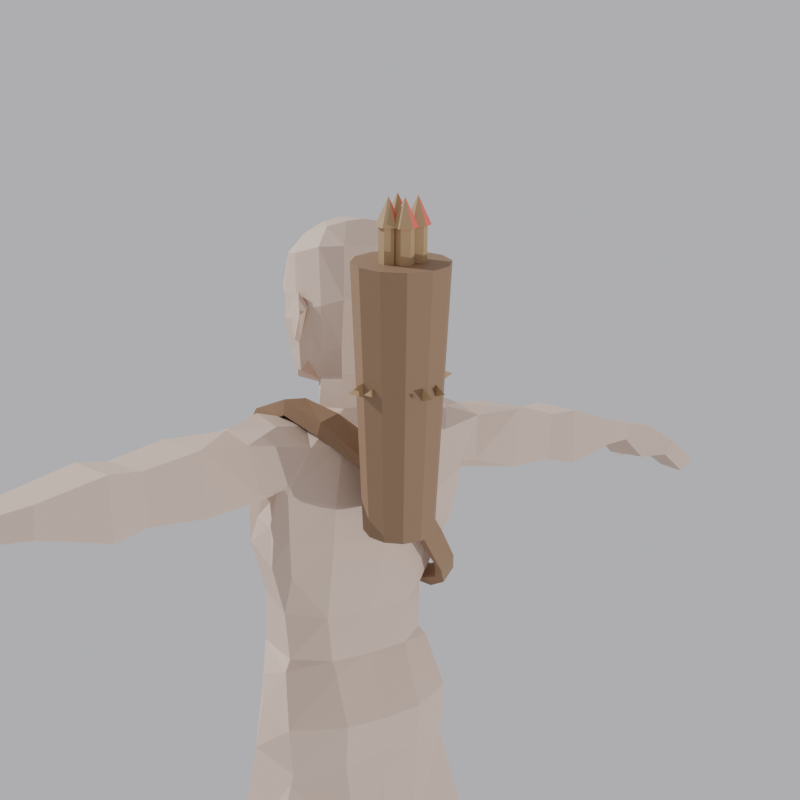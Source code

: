 # Source: quiver_checkpoint1.blend  (saved by Blender 5.1.30; exported with 4.5.12 LTS)
import bpy
from mathutils import Matrix  # noqa: F401  (used for matrix-valued properties, if any)

bpy.ops.wm.read_factory_settings(use_empty=True)
scene = bpy.context.scene
scene.name = 'Scene'

# ---- materials (node trees are filled in below, after node groups)
mat_skin = bpy.data.materials.new('Skin')
mat_leather = bpy.data.materials.new('Leather')
mat_wood = bpy.data.materials.new('Wood')
mat_fletch = bpy.data.materials.new('Fletch')

# ---- material node trees
mat_skin.use_nodes = True; mat_skin.node_tree.nodes.clear()
_N = mat_skin.node_tree.nodes; _L = mat_skin.node_tree.links
n0 = _N.new('ShaderNodeBsdfPrincipled'); n0.name = 'Principled BSDF'; n0.location = (-200, 100)
n0.inputs[0].default_value = (0.68, 0.52, 0.42, 1.0)
n0.inputs[2].default_value = 0.7
n1 = _N.new('ShaderNodeOutputMaterial'); n1.name = 'Material Output'; n1.location = (200, 100)
_L.new(n0.outputs[0], n1.inputs[0])
n1.is_active_output = True
mat_leather.use_nodes = True; mat_leather.node_tree.nodes.clear()
_N = mat_leather.node_tree.nodes; _L = mat_leather.node_tree.links
n0 = _N.new('ShaderNodeBsdfPrincipled'); n0.name = 'Principled BSDF'; n0.location = (-200, 100)
n0.inputs[0].default_value = (0.28, 0.17, 0.095, 1.0)
n0.inputs[2].default_value = 0.7
n1 = _N.new('ShaderNodeOutputMaterial'); n1.name = 'Material Output'; n1.location = (200, 100)
_L.new(n0.outputs[0], n1.inputs[0])
n1.is_active_output = True
mat_wood.use_nodes = True; mat_wood.node_tree.nodes.clear()
_N = mat_wood.node_tree.nodes; _L = mat_wood.node_tree.links
n0 = _N.new('ShaderNodeBsdfPrincipled'); n0.name = 'Principled BSDF'; n0.location = (-200, 100)
n0.inputs[0].default_value = (0.45, 0.3, 0.15, 1.0)
n0.inputs[2].default_value = 0.7
n1 = _N.new('ShaderNodeOutputMaterial'); n1.name = 'Material Output'; n1.location = (200, 100)
_L.new(n0.outputs[0], n1.inputs[0])
n1.is_active_output = True
mat_fletch.use_nodes = True; mat_fletch.node_tree.nodes.clear()
_N = mat_fletch.node_tree.nodes; _L = mat_fletch.node_tree.links
n0 = _N.new('ShaderNodeBsdfPrincipled'); n0.name = 'Principled BSDF'; n0.location = (-200, 100)
n0.inputs[0].default_value = (0.85, 0.15, 0.12, 1.0)
n0.inputs[2].default_value = 0.7
n1 = _N.new('ShaderNodeOutputMaterial'); n1.name = 'Material Output'; n1.location = (200, 100)
_L.new(n0.outputs[0], n1.inputs[0])
n1.is_active_output = True

# ---- world
world_world = bpy.data.worlds.new('World'); scene.world = world_world
world_world.use_nodes = True; world_world.node_tree.nodes.clear()
_N = world_world.node_tree.nodes; _L = world_world.node_tree.links
n0 = _N.new('ShaderNodeBackground'); n0.name = 'Background'; n0.location = (-200, 100)
n0.inputs[0].default_value = (0.55, 0.55, 0.58, 1.0)
n1 = _N.new('ShaderNodeOutputWorld'); n1.name = 'World Output'; n1.location = (200, 100)
_L.new(n0.outputs[0], n1.inputs[0])
n1.is_active_output = True

# ---- cameras
cam_cam1 = bpy.data.cameras.new('Cam1')
cam_cam2 = bpy.data.cameras.new('Cam2')
cam_cam3 = bpy.data.cameras.new('Cam3')

# ---- lights
light_sun1 = bpy.data.lights.new('Sun1', 'SUN')
light_sun1.energy = 3.0
light_sun2 = bpy.data.lights.new('Sun2', 'SUN')
light_sun2.energy = 1.4

# ---- meshes
me_body = bpy.data.meshes.new('Body')
me_body.from_pydata([(0.06856, 0.01186, 0.78), (0.03328, 0.006601, 0.7684), (0.02807, 0.02926, 0.793), (0.07973, 0.003618, 0.761), (0.0857, -0.002082, 0.7414), (0.05401, -0.03236, 0.7097), (0.04092, -0.0174, 0.7422), (0.09065, -0.00134, 0.7058), (0.02904, 0.07031, 0.8044), (0.07661, 0.08883, 0.7763), (0.0647, 0.06175, 0.7909), (0.04686, 0.09533, 0.7777), (0.08335, 0.04958, 0.5545), (0.04291, 0.06813, 0.5615), (0.04203, 0.07393, 0.5498), (0.07657, 0.04607, 0.5645), (0.07127, -0.009852, 0.5663), (0.08422, 0.009161, 0.5392), (0.04344, -0.04064, 0.5624), (0.06961, -0.02056, 0.5156), (0.04102, -0.02988, 0.5064), (0.0, -0.03999, 0.7102), (0.0, -0.01964, 0.7447), (0.0, 0.068, 0.5594), (0.0, 0.0737, 0.5455), (0.05206, 0.08199, 0.6487), (0.0, 0.09899, 0.6826), (0.0, 0.08615, 0.649), (0.05699, 0.09507, 0.6853), (0.05961, -0.02959, 0.4626), (0.1125, 0.005074, 0.3672), (0.07467, -0.02349, 0.3642), (0.09413, 0.007499, 0.4656), (0.0826, -0.01973, 0.2721), (0.1114, 0.02471, 0.2752), (0.01166, -0.007049, 0.4597), (0.03316, 0.07745, 0.3662), (0.01211, 0.07751, 0.4432), (0.02709, 0.001884, 0.3612), (0.05771, 0.06359, 0.2741), (0.05504, 0.02152, 0.2691), (0.1125, 0.06965, 0.3722), (0.08967, 0.06671, 0.4495), (0.09805, 0.06306, 0.2802), (0.1248, 0.06164, -0.000748), (0.08527, 0.1071, -0.000832), (0.07994, 0.05857, -0.000725), (0.1201, 0.1068, -0.000855), (0.08875, 0.008779, 0.2189), (0.1235, 0.04595, 0.1485), (0.0943, 0.01739, 0.1455), (0.1201, 0.03734, 0.2227), (0.1225, 0.05669, 0.06914), (0.1025, 0.02813, 0.06728), (0.04914, 0.03415, 0.1991), (0.06158, 0.08385, 0.154), (0.04914, 0.08635, 0.2186), (0.06505, 0.04276, 0.1424), (0.08912, 0.07959, 0.07886), (0.08604, 0.0535, 0.06062), (0.1235, 0.08332, 0.158), (0.1201, 0.08582, 0.2324), (0.1129, 0.07906, 0.08518), (0.09032, 0.01433, 0.5103), (0.0, -0.02776, 0.4642), (0.0, -0.04177, 0.4987), (0.01166, -0.007049, 0.4597), (0.09206, 0.06867, 0.505), (0.04203, 0.09269, 0.5037), (0.08795, 0.06857, 0.4598), (0.04203, 0.08965, 0.4615), (0.04749, 0.06821, 0.6051), (0.08373, 0.06411, 0.6502), (0.09522, 0.04811, 0.6581), (0.07186, -0.007089, 0.6187), (0.08874, -0.004327, 0.6711), (0.07948, 0.04288, 0.6091), (0.0544, -0.04007, 0.6754), (0.04892, -0.03681, 0.6189), (0.0, -0.04665, 0.6757), (0.0, -0.04219, 0.6149), (0.1344, 0.007273, 0.7829), (0.1845, 0.01426, 0.7845), (0.1171, 0.01116, 0.7321), (0.2346, 0.02263, 0.725), (0.1781, 0.01427, 0.7249), (0.2394, 0.0226, 0.7734), (0.1234, 0.07173, 0.7303), (0.1781, 0.01427, 0.7249), (0.1736, 0.08018, 0.7253), (0.2255, 0.0766, 0.7254), (0.2346, 0.02263, 0.725), (0.123, 0.07925, 0.7387), (0.1797, 0.08024, 0.785), (0.1306, 0.0731, 0.7825), (0.2303, 0.07662, 0.7736), (0.1325, 0.03614, 0.7906), (0.265, 0.01695, 0.7749), (0.3235, 0.01818, 0.7211), (0.2629, 0.01797, 0.7175), (0.3222, 0.01731, 0.7578), (0.3639, 0.02168, 0.7204), (0.3708, 0.02123, 0.7453), (0.2629, 0.01797, 0.7175), (0.3203, 0.0746, 0.7301), (0.2586, 0.08058, 0.718), (0.3235, 0.01818, 0.7211), (0.3637, 0.06055, 0.7282), (0.3639, 0.02168, 0.7204), (0.319, 0.07357, 0.7583), (0.2606, 0.07976, 0.7751), (0.3702, 0.05902, 0.7457), (0.4932, 0.01987, 0.6892), (0.4582, 0.06381, 0.6794), (0.4748, 0.01866, 0.6773), (0.4764, 0.06446, 0.6911), (0.4429, -0.005517, 0.6925), (0.4532, 0.000349, 0.7043), (0.4515, 0.001599, 0.6935), (0.4449, -0.01182, 0.7021), (0.3889, 0.06196, 0.705), (0.4248, 0.01374, 0.7108), (0.426, 0.06598, 0.7035), (0.3911, 0.01236, 0.7023), (0.4396, 0.06621, 0.7181), (0.4005, 0.0622, 0.741), (0.4022, 0.01028, 0.7394), (0.4378, 0.01598, 0.7257), (0.0968, 0.06381, 0.794), (0.1012, 0.03556, 0.8028), (0.0647, 0.06175, 0.7909), (0.06585, 0.03733, 0.7948), (0.0938, 0.07881, 0.6925), (0.03872, 0.04335, 0.8035), (0.09696, 0.01106, 0.79), (0.07973, 0.003618, 0.761), (0.06856, 0.01186, 0.78), (0.1038, 0.005761, 0.7622), (0.09835, 0.08489, 0.7348), (0.05778, 0.09998, 0.722), (0.1008, 0.08229, 0.7403), (0.0, 0.1022, 0.7161), (0.0, 0.08893, 0.7747), (0.07661, 0.08883, 0.7763), (0.1008, 0.08229, 0.7403), (0.08739, 0.025, 0.7297), (0.1023, 0.07075, 0.7343), (0.1171, 0.01116, 0.7321), (0.09594, 0.04667, 0.6958), (0.08901, 0.01214, 0.6996), (0.0857, -0.002082, 0.7414), (0.1013, 0.06284, 0.6954), (0.3911, 0.01236, 0.7023), (0.0352, 0.04194, 0.8316), (0.02604, 0.06314, 0.8344), (0.0, 0.07512, 0.8055), (0.0, 0.07145, 0.8369), (0.4378, 0.01598, 0.7257), (0.4932, 0.01987, 0.6892), (0.4764, 0.06446, 0.6911), (0.4233, -0.001837, 0.6911), (0.4301, -0.008888, 0.7151), (0.4233, -0.001837, 0.6911), (0.4351, 0.01024, 0.6967), (0.4356, 0.01178, 0.7212), (0.4356, 0.01178, 0.7212), (0.4429, -0.005517, 0.6925), (0.4449, -0.01182, 0.7021), (0.4532, 0.000349, 0.7043), (0.1311, -0.0152, 0.02092), (0.1008, -0.05994, -0.000695), (0.0995, -0.05271, 0.01788), (0.1366, -0.02243, -0.000707), (0.08153, 0.09647, 0.03258), (0.07994, 0.05857, -0.000725), (0.08527, 0.1071, -0.000832), (0.07857, 0.05604, 0.02423), (0.08912, 0.07959, 0.07886), (0.1231, 0.09594, 0.0356), (0.1129, 0.07906, 0.08518), (0.1248, 0.06164, -0.000748), (0.1201, 0.1068, -0.000855), (0.126, 0.05917, 0.0342), (0.1025, 0.02813, 0.06728), (0.1225, 0.05669, 0.06914), (0.07201, -0.04225, 0.01485), (0.06588, -0.04949, -0.000684), (0.1366, -0.02243, -0.000707), (0.06588, -0.04949, -0.000684), (0.02709, 0.001884, 0.3612), (0.05504, 0.02152, 0.2691), (0.04914, 0.03415, 0.1991), (0.06505, 0.04276, 0.1424), (0.08604, 0.0535, 0.06062), (0.08604, 0.0535, 0.06062), (0.0, 0.02271, 0.4517), (0.04611, 0.02321, 0.8366), (0.02859, 0.004678, 0.828), (0.03752, 0.003632, 0.8348), (0.02727, 0.02461, 0.8274), (0.03841, 0.04838, 0.8535), (0.03049, 0.06974, 0.8615), (0.01968, 0.02408, 0.9753), (0.0, -0.00361, 0.9699), (0.0, 0.02455, 0.9798), (0.03392, -0.02861, 0.9131), (0.01696, -0.03531, 0.9126), (0.03025, -0.01798, 0.9406), (0.0434, 0.002045, 0.8552), (0.05144, 0.02937, 0.8638), (0.04454, 0.03303, 0.8471), (0.05256, 0.04963, 0.8972), (0.05304, 0.02817, 0.9091), (0.04365, -0.001091, 0.9461), (0.05232, 0.02546, 0.9462), (0.0488, 0.001338, 0.907), (0.04995, 0.06605, 0.8996), (0.03912, 0.08701, 0.906), (0.0, 0.09822, 0.906), (0.03286, 0.07888, 0.9534), (0.0, 0.08924, 0.9545), (0.04928, 0.000459, 0.8843), (0.03404, -0.01255, 0.8468), (0.03484, -0.02319, 0.8811), (0.0195, -0.0263, 0.8233), (0.0, -0.01515, 0.8168), (0.0, -0.03594, 0.8206), (0.02576, -0.00758, 0.9591), (0.03936, 0.02361, 0.965), (0.048, 0.05984, 0.9524), (0.03447, 0.05254, 0.9704), (0.01723, 0.05936, 0.9754), (0.0, 0.06187, 0.9774), (0.0, 0.08333, 0.8687), (0.048, 0.05984, 0.9524), (0.03447, 0.05254, 0.9704), (0.0561, 0.03604, 0.8937), (0.0626, 0.04922, 0.8922), (0.05591, 0.02896, 0.8666), (0.05946, 0.04268, 0.9118), (0.0626, 0.04922, 0.8922), (0.05591, 0.02896, 0.8666), (0.05946, 0.04268, 0.9118), (0.05304, 0.02817, 0.9091), (0.05354, 0.01942, 0.8855), (0.05144, 0.02937, 0.8638), (0.03455, -0.02131, 0.9033), (0.05354, 0.01942, 0.8855), (0.03872, 0.04335, 0.8035), (0.0352, 0.04194, 0.8316), (0.06585, 0.03733, 0.7948), (0.03841, 0.04838, 0.8535), (0.0, 0.008365, 0.787), (0.0, -0.003043, 0.7661), (0.0, -0.04434, 0.5602), (0.0, 0.09246, 0.5011), (0.0, 0.08942, 0.4669), (0.0, 0.084, 0.4484), (0.0, 0.002163, 0.8134), (0.0, 0.02271, 0.4517), (0.01723, 0.05936, 0.9754), (0.0, 0.06187, 0.9774), (0.02012, -0.02873, 0.8552), (0.01258, -0.03358, 0.8785), (0.01277, -0.0347, 0.8689), (0.0, -0.01668, 0.9616), (0.0, -0.0317, 0.9411), (0.01488, -0.02692, 0.9028), (0.0, 0.07022, 0.6042), (0.06585, 0.03733, 0.7948), (0.1008, -0.05994, -0.000695), (0.01186, -0.03621, 0.8472), (0.01952, -0.0291, 0.8486), (0.01167, -0.03218, 0.8517), (0.0, -0.03977, 0.8684), (0.0, -0.04831, 0.8778), (0.01142, -0.0366, 0.8561), (0.0, -0.03266, 0.852), (0.0, -0.0391, 0.8459), (0.0, -0.04201, 0.9121), (0.0, -0.03902, 0.9024), (0.1023, 0.07075, 0.7343), (0.0, -0.04031, 0.8565), (0.08327, 0.04183, 0.7271), (0.08739, 0.025, 0.7297), (0.0857, -0.002082, 0.7414), (0.04995, 0.06605, 0.8996), (0.08875, 0.008779, 0.2189), (0.0491, -0.007788, 0.1459), (0.03508, -0.01701, 0.2221), (0.0943, 0.01739, 0.1455), (0.0826, -0.01973, 0.2721), (0.03645, -0.02806, 0.2743), (0.07467, -0.02349, 0.3642), (0.01906, -0.03137, 0.3661), (0.05961, -0.02959, 0.4626), (0.01088, -0.04038, 0.4543), (0.04102, -0.02988, 0.5064), (0.05335, -0.004318, 0.07334), (0.1025, 0.02813, 0.06728), (0.0639, 0.1094, 0.1477), (0.0, 0.122, 0.07473), (0.0729, 0.1149, 0.07823), (0.0, 0.1164, 0.1481), (0.0, 0.1025, 0.2148), (0.05358, 0.1003, 0.2184), (0.0, 0.09934, 0.2768), (0.05042, 0.094, 0.2742), (0.03187, 0.09228, 0.3676), (0.0, 0.09579, 0.3692), (0.0, 0.09188, 0.4393), (0.08327, 0.04183, 0.7271), (-0.06856, 0.01186, 0.78), (-0.03328, 0.006601, 0.7684), (-0.07973, 0.003618, 0.761), (-0.02807, 0.02926, 0.793), (-0.0857, -0.002082, 0.7414), (-0.05401, -0.03236, 0.7097), (-0.09065, -0.00134, 0.7058), (-0.04092, -0.0174, 0.7422), (-0.02904, 0.07031, 0.8044), (-0.07661, 0.08883, 0.7763), (-0.04686, 0.09533, 0.7777), (-0.0647, 0.06175, 0.7909), (-0.08335, 0.04958, 0.5545), (-0.04291, 0.06813, 0.5615), (-0.07657, 0.04607, 0.5645), (-0.04203, 0.07393, 0.5498), (-0.07127, -0.009852, 0.5663), (-0.08422, 0.009161, 0.5392), (-0.04344, -0.04064, 0.5624), (-0.06961, -0.02056, 0.5156), (-0.04102, -0.02988, 0.5064), (0.0, 0.068, 0.5594), (0.0, 0.0737, 0.5455), (-0.05206, 0.08199, 0.6487), (0.0, 0.09899, 0.6826), (-0.05699, 0.09507, 0.6853), (0.0, 0.08615, 0.649), (-0.05961, -0.02959, 0.4626), (-0.1125, 0.005074, 0.3672), (-0.09413, 0.007499, 0.4656), (-0.07467, -0.02349, 0.3642), (-0.0826, -0.01973, 0.2721), (-0.1114, 0.02471, 0.2752), (-0.01166, -0.007049, 0.4597), (-0.03316, 0.07745, 0.3662), (-0.02709, 0.001884, 0.3612), (-0.01211, 0.07751, 0.4432), (-0.05771, 0.06359, 0.2741), (-0.05504, 0.02152, 0.2691), (-0.1125, 0.06965, 0.3722), (-0.08967, 0.06671, 0.4495), (-0.09805, 0.06306, 0.2802), (-0.1248, 0.06164, -0.000748), (-0.08527, 0.1071, -0.000832), (-0.1201, 0.1068, -0.000855), (-0.07994, 0.05857, -0.000725), (-0.08875, 0.008779, 0.2189), (-0.1235, 0.04595, 0.1485), (-0.1201, 0.03734, 0.2227), (-0.0943, 0.01739, 0.1455), (-0.1225, 0.05669, 0.06914), (-0.1025, 0.02813, 0.06728), (-0.04914, 0.03415, 0.1991), (-0.06158, 0.08385, 0.154), (-0.06505, 0.04276, 0.1424), (-0.04914, 0.08635, 0.2186), (-0.08912, 0.07959, 0.07886), (-0.08604, 0.0535, 0.06062), (-0.1235, 0.08332, 0.158), (-0.1201, 0.08582, 0.2324), (-0.1129, 0.07906, 0.08518), (-0.09032, 0.01433, 0.5103), (-0.01166, -0.007049, 0.4597), (-0.09206, 0.06867, 0.505), (-0.04203, 0.09269, 0.5037), (-0.08795, 0.06857, 0.4598), (-0.04203, 0.08965, 0.4615), (-0.04749, 0.06821, 0.6051), (-0.08373, 0.06411, 0.6502), (-0.09522, 0.04811, 0.6581), (-0.07186, -0.007089, 0.6187), (-0.07948, 0.04288, 0.6091), (-0.08874, -0.004327, 0.6711), (-0.0544, -0.04007, 0.6754), (-0.04892, -0.03681, 0.6189), (-0.1344, 0.007273, 0.7829), (-0.1171, 0.01116, 0.7321), (-0.1845, 0.01426, 0.7845), (-0.2346, 0.02263, 0.725), (-0.2394, 0.0226, 0.7734), (-0.1781, 0.01427, 0.7249), (-0.1234, 0.07173, 0.7303), (-0.1736, 0.08018, 0.7253), (-0.1781, 0.01427, 0.7249), (-0.2255, 0.0766, 0.7254), (-0.2346, 0.02263, 0.725), (-0.123, 0.07925, 0.7387), (-0.1797, 0.08024, 0.785), (-0.1306, 0.0731, 0.7825), (-0.2303, 0.07662, 0.7736), (-0.1325, 0.03614, 0.7906), (-0.265, 0.01695, 0.7749), (-0.3235, 0.01818, 0.7211), (-0.3222, 0.01731, 0.7578), (-0.2629, 0.01797, 0.7175), (-0.3639, 0.02168, 0.7204), (-0.3708, 0.02123, 0.7453), (-0.2629, 0.01797, 0.7175), (-0.3203, 0.0746, 0.7301), (-0.3235, 0.01818, 0.7211), (-0.2586, 0.08058, 0.718), (-0.3637, 0.06055, 0.7282), (-0.3639, 0.02168, 0.7204), (-0.319, 0.07357, 0.7583), (-0.2606, 0.07976, 0.7751), (-0.3702, 0.05902, 0.7457), (-0.4932, 0.01987, 0.6892), (-0.4582, 0.06381, 0.6794), (-0.4764, 0.06446, 0.6911), (-0.4748, 0.01866, 0.6773), (-0.4429, -0.005517, 0.6925), (-0.4532, 0.000349, 0.7043), (-0.4449, -0.01182, 0.7021), (-0.4515, 0.001599, 0.6935), (-0.3889, 0.06196, 0.705), (-0.4248, 0.01374, 0.7108), (-0.3911, 0.01236, 0.7023), (-0.426, 0.06598, 0.7035), (-0.4396, 0.06621, 0.7181), (-0.4005, 0.0622, 0.741), (-0.4022, 0.01028, 0.7394), (-0.4378, 0.01598, 0.7257), (-0.0968, 0.06381, 0.794), (-0.1012, 0.03556, 0.8028), (-0.0647, 0.06175, 0.7909), (-0.06585, 0.03733, 0.7948), (-0.0938, 0.07881, 0.6925), (-0.03872, 0.04335, 0.8035), (-0.09696, 0.01106, 0.79), (-0.07973, 0.003618, 0.761), (-0.1038, 0.005761, 0.7622), (-0.06856, 0.01186, 0.78), (-0.09835, 0.08489, 0.7348), (-0.1008, 0.08229, 0.7403), (-0.05778, 0.09998, 0.722), (0.0, 0.1022, 0.7161), (0.0, 0.08893, 0.7747), (-0.07661, 0.08883, 0.7763), (-0.1008, 0.08229, 0.7403), (-0.08739, 0.025, 0.7297), (-0.1171, 0.01116, 0.7321), (-0.1023, 0.07075, 0.7343), (-0.09594, 0.04667, 0.6958), (-0.08901, 0.01214, 0.6996), (-0.0857, -0.002082, 0.7414), (-0.1013, 0.06284, 0.6954), (-0.3911, 0.01236, 0.7023), (-0.0352, 0.04194, 0.8316), (-0.02604, 0.06314, 0.8344), (0.0, 0.07512, 0.8055), (0.0, 0.07145, 0.8369), (-0.4378, 0.01598, 0.7257), (-0.4932, 0.01987, 0.6892), (-0.4764, 0.06446, 0.6911), (-0.4233, -0.001837, 0.6911), (-0.4301, -0.008888, 0.7151), (-0.4233, -0.001837, 0.6911), (-0.4351, 0.01024, 0.6967), (-0.4356, 0.01178, 0.7212), (-0.4356, 0.01178, 0.7212), (-0.4429, -0.005517, 0.6925), (-0.4449, -0.01182, 0.7021), (-0.4532, 0.000349, 0.7043), (-0.1311, -0.0152, 0.02092), (-0.1008, -0.05994, -0.000695), (-0.1366, -0.02243, -0.000707), (-0.0995, -0.05271, 0.01788), (-0.08153, 0.09647, 0.03258), (-0.07994, 0.05857, -0.000725), (-0.07857, 0.05604, 0.02423), (-0.08527, 0.1071, -0.000832), (-0.08912, 0.07959, 0.07886), (-0.1231, 0.09594, 0.0356), (-0.1129, 0.07906, 0.08518), (-0.1248, 0.06164, -0.000748), (-0.126, 0.05917, 0.0342), (-0.1201, 0.1068, -0.000855), (-0.1025, 0.02813, 0.06728), (-0.1225, 0.05669, 0.06914), (-0.07201, -0.04225, 0.01485), (-0.06588, -0.04949, -0.000684), (-0.1366, -0.02243, -0.000707), (-0.06588, -0.04949, -0.000684), (-0.02709, 0.001884, 0.3612), (-0.05504, 0.02152, 0.2691), (-0.04914, 0.03415, 0.1991), (-0.06505, 0.04276, 0.1424), (-0.08604, 0.0535, 0.06062), (-0.08604, 0.0535, 0.06062), (-0.04611, 0.02321, 0.8366), (-0.02859, 0.004678, 0.828), (-0.02727, 0.02461, 0.8274), (-0.03752, 0.003632, 0.8348), (-0.03841, 0.04838, 0.8535), (-0.03049, 0.06974, 0.8615), (-0.01968, 0.02408, 0.9753), (0.0, 0.02455, 0.9798), (-0.03392, -0.02861, 0.9131), (-0.03025, -0.01798, 0.9406), (-0.01696, -0.03531, 0.9126), (-0.0434, 0.002045, 0.8552), (-0.05144, 0.02937, 0.8638), (-0.04454, 0.03303, 0.8471), (-0.05256, 0.04963, 0.8972), (-0.05304, 0.02817, 0.9091), (-0.04365, -0.001091, 0.9461), (-0.0488, 0.001338, 0.907), (-0.05232, 0.02546, 0.9462), (-0.04995, 0.06605, 0.8996), (-0.03912, 0.08701, 0.906), (0.0, 0.09822, 0.906), (-0.03286, 0.07888, 0.9534), (0.0, 0.08924, 0.9545), (-0.04928, 0.000459, 0.8843), (-0.03484, -0.02319, 0.8811), (-0.03404, -0.01255, 0.8468), (-0.0195, -0.0263, 0.8233), (-0.02576, -0.00758, 0.9591), (-0.03936, 0.02361, 0.965), (-0.048, 0.05984, 0.9524), (-0.03447, 0.05254, 0.9704), (0.0, 0.06187, 0.9774), (-0.01723, 0.05936, 0.9754), (0.0, 0.08333, 0.8687), (-0.048, 0.05984, 0.9524), (-0.03447, 0.05254, 0.9704), (-0.06243, 0.04922, 0.8922), (-0.0561, 0.03604, 0.8937), (-0.05581, 0.02896, 0.8666), (-0.05928, 0.04268, 0.9118), (-0.06243, 0.04922, 0.8922), (-0.05581, 0.02896, 0.8666), (-0.05928, 0.04268, 0.9118), (-0.05304, 0.02817, 0.9091), (-0.05354, 0.01942, 0.8855), (-0.05144, 0.02937, 0.8638), (-0.03455, -0.02131, 0.9033), (-0.05354, 0.01942, 0.8855), (-0.03872, 0.04335, 0.8035), (-0.0352, 0.04194, 0.8316), (-0.06585, 0.03733, 0.7948), (-0.03841, 0.04838, 0.8535), (0.0, 0.09246, 0.5011), (0.0, 0.08942, 0.4669), (0.0, 0.084, 0.4484), (0.0, 0.02271, 0.4517), (-0.01723, 0.05936, 0.9754), (0.0, 0.06187, 0.9774), (-0.02012, -0.02873, 0.8552), (-0.01258, -0.03358, 0.8785), (-0.01277, -0.0347, 0.8689), (-0.01488, -0.02692, 0.9028), (0.0, 0.07022, 0.6042), (-0.06585, 0.03733, 0.7948), (-0.1008, -0.05994, -0.000695), (-0.01952, -0.0291, 0.8486), (-0.01186, -0.03621, 0.8472), (-0.01167, -0.03218, 0.8517), (-0.01142, -0.0366, 0.8561), (-0.1023, 0.07075, 0.7343), (-0.08327, 0.04183, 0.7271), (-0.08739, 0.025, 0.7297), (-0.0857, -0.002082, 0.7414), (-0.04995, 0.06605, 0.8996), (-0.03469, -0.01713, 0.2221), (0.0, -0.01471, 0.1464), (-0.04618, -0.008644, 0.146), (0.0, -0.01872, 0.2242), (-0.03789, -0.0278, 0.2743), (0.0, -0.03028, 0.276), (-0.02119, -0.03107, 0.366), (0.0, -0.03407, 0.3667), (-0.01177, -0.04019, 0.4544), (0.0, -0.04279, 0.4524), (0.0, -0.04177, 0.4987), (-0.04102, -0.02988, 0.5064), (0.0, -0.01518, 0.07992), (-0.05108, -0.005167, 0.07362), (-0.06246, 0.1151, 0.07366), (-0.1235, 0.08332, 0.158), (-0.1129, 0.07906, 0.08518), (-0.05879, 0.1078, 0.1486), (-0.1201, 0.08582, 0.2324), (-0.05749, 0.1014, 0.2163), (-0.05039, 0.09777, 0.2757), (-0.09805, 0.06306, 0.2802), (-0.1125, 0.06965, 0.3722), (-0.03177, 0.09488, 0.3669), (0.0, 0.08942, 0.4669), (-0.04203, 0.08965, 0.4615), (-0.08327, 0.04183, 0.7271), (-0.05961, -0.02959, 0.4626), (-0.07467, -0.02349, 0.3642), (-0.0826, -0.01973, 0.2721), (-0.08875, 0.008779, 0.2189), (-0.0943, 0.01739, 0.1455), (-0.1025, 0.02813, 0.06728), (0.08967, 0.06671, 0.4495), (0.1125, 0.06965, 0.3722), (0.04203, 0.08965, 0.4615), (0.09805, 0.06306, 0.2802), (0.1201, 0.08582, 0.2324), (0.1235, 0.08332, 0.158), (0.1129, 0.07906, 0.08518), (-0.08967, 0.06671, 0.4495)], [], [(0, 1, 2), (1, 0, 3), (4, 5, 6), (5, 4, 7), (8, 9, 10), (9, 8, 11), (12, 13, 14), (13, 12, 15), (16, 12, 17), (12, 16, 15), (18, 19, 20), (19, 18, 16), (6, 21, 22), (21, 6, 5), (14, 23, 24), (23, 14, 13), (25, 26, 27), (26, 25, 28), (29, 30, 31), (30, 29, 32), (30, 33, 31), (33, 30, 34), (35, 36, 37), (36, 35, 38), (38, 39, 36), (39, 38, 40), (37, 41, 42), (41, 37, 36), (36, 43, 41), (43, 36, 39), (42, 30, 32), (30, 42, 41), (41, 34, 30), (34, 41, 43), (44, 45, 46), (45, 44, 47), (48, 49, 50), (49, 48, 51), (50, 52, 53), (52, 50, 49), (54, 55, 56), (55, 54, 57), (57, 58, 55), (58, 57, 59), (56, 60, 61), (60, 56, 55), (55, 62, 60), (62, 55, 58), (61, 49, 51), (49, 61, 60), (60, 52, 49), (52, 60, 62), (32, 19, 63), (19, 32, 29), (20, 64, 65), (64, 20, 66), (14, 67, 12), (67, 14, 68), (68, 69, 67), (69, 68, 70), (70, 42, 69), (42, 70, 37), (48, 34, 51), (34, 48, 33), (51, 43, 61), (43, 51, 34), (43, 56, 61), (56, 43, 39), (39, 54, 56), (54, 39, 40), (12, 63, 17), (63, 12, 67), (67, 32, 63), (32, 67, 69), (69, 42, 32), (71, 72, 25), (73, 74, 75), (74, 73, 76), (74, 77, 75), (77, 74, 78), (79, 78, 80), (78, 79, 77), (81, 82, 83), (82, 84, 85), (84, 82, 86), (87, 88, 89), (88, 90, 89), (90, 88, 91), (92, 93, 94), (92, 89, 93), (92, 87, 89), (89, 95, 93), (95, 89, 90), (96, 93, 82), (93, 86, 82), (86, 93, 95), (97, 98, 99), (98, 97, 100), (100, 101, 98), (101, 100, 102), (103, 104, 105), (104, 103, 106), (106, 107, 104), (107, 106, 108), (105, 109, 110), (109, 105, 104), (104, 111, 109), (111, 104, 107), (110, 100, 97), (100, 110, 109), (109, 102, 100), (102, 109, 111), (112, 113, 114), (113, 112, 115), (116, 117, 118), (117, 116, 119), (120, 121, 122), (121, 120, 123), (120, 124, 125), (124, 120, 122), (126, 124, 127), (124, 126, 125), (95, 97, 86), (97, 95, 110), (86, 99, 84), (99, 86, 97), (90, 103, 105), (103, 90, 91), (105, 95, 90), (95, 105, 110), (128, 96, 129), (96, 128, 94), (129, 130, 128), (130, 129, 131), (72, 28, 25), (28, 72, 132), (10, 133, 8), (134, 135, 136), (135, 134, 137), (81, 137, 134), (138, 11, 139), (138, 9, 11), (138, 140, 9), (141, 11, 142), (11, 141, 139), (128, 130, 143), (94, 144, 92), (94, 143, 144), (94, 128, 143), (145, 87, 146), (87, 145, 147), (75, 148, 73), (148, 75, 149), (150, 147, 145), (7, 149, 75), (148, 151, 73), (102, 152, 101), (152, 102, 126), (102, 125, 126), (125, 102, 111), (111, 120, 125), (120, 111, 107), (120, 108, 123), (108, 120, 107), (8, 153, 154), (153, 8, 133), (154, 155, 8), (155, 154, 156), (122, 114, 113), (114, 122, 121), (121, 112, 114), (112, 121, 157), (158, 124, 159), (124, 158, 127), (159, 122, 113), (122, 159, 124), (126, 160, 152), (160, 126, 161), (162, 121, 123), (121, 162, 163), (121, 164, 157), (164, 121, 163), (165, 126, 127), (126, 165, 161), (161, 166, 160), (166, 161, 167), (162, 118, 163), (118, 162, 116), (163, 117, 164), (117, 163, 118), (165, 167, 161), (167, 165, 168), (169, 170, 171), (170, 169, 172), (173, 174, 175), (174, 173, 176), (177, 178, 179), (178, 177, 173), (180, 178, 181), (178, 180, 182), (183, 169, 171), (169, 183, 184), (174, 185, 186), (185, 174, 176), (46, 187, 44), (187, 46, 188), (180, 169, 182), (169, 180, 172), (20, 29, 66), (19, 29, 20), (29, 31, 189), (31, 190, 189), (190, 31, 33), (33, 191, 190), (191, 33, 48), (191, 50, 192), (50, 191, 48), (192, 53, 193), (53, 192, 50), (194, 171, 185), (171, 194, 183), (171, 186, 185), (186, 171, 170), (185, 176, 194), (194, 173, 177), (173, 194, 176), (178, 175, 181), (175, 178, 173), (179, 182, 184), (182, 179, 178), (182, 169, 184), (16, 17, 19), (17, 63, 19), (66, 195, 64), (196, 197, 198), (197, 196, 199), (200, 154, 153), (154, 200, 201), (202, 203, 204), (205, 206, 207), (196, 208, 209), (208, 196, 198), (210, 209, 211), (209, 210, 196), (212, 213, 214), (213, 212, 215), (212, 214, 211), (201, 216, 217), (216, 201, 200), (218, 219, 220), (219, 218, 217), (210, 199, 196), (213, 205, 207), (221, 222, 223), (198, 197, 224), (224, 225, 226), (225, 224, 197), (227, 213, 207), (228, 229, 214), (229, 228, 230), (220, 231, 232), (213, 228, 214), (156, 201, 233), (201, 156, 154), (233, 217, 218), (217, 233, 201), (219, 217, 234), (235, 219, 234), (236, 237, 238), (237, 236, 239), (209, 240, 211), (240, 209, 241), (211, 242, 212), (242, 211, 240), (243, 236, 244), (236, 243, 239), (244, 238, 245), (238, 244, 236), (246, 221, 223), (221, 246, 215), (221, 212, 247), (212, 221, 215), (199, 248, 2), (248, 199, 249), (133, 10, 250), (249, 210, 251), (210, 249, 199), (210, 211, 251), (252, 1, 253), (1, 252, 2), (20, 254, 18), (254, 20, 65), (24, 68, 14), (68, 24, 255), (68, 256, 70), (256, 68, 255), (256, 37, 70), (37, 256, 257), (258, 2, 252), (2, 258, 199), (257, 259, 37), (37, 259, 35), (260, 204, 261), (204, 260, 202), (262, 263, 223), (263, 262, 264), (197, 258, 225), (258, 197, 199), (265, 203, 227), (265, 207, 266), (207, 265, 227), (223, 267, 246), (267, 223, 263), (88, 87, 147), (83, 82, 85), (78, 16, 18), (16, 78, 74), (74, 15, 16), (15, 74, 76), (15, 71, 13), (71, 15, 76), (13, 268, 23), (268, 13, 71), (248, 269, 2), (2, 269, 0), (136, 129, 134), (129, 136, 131), (134, 96, 81), (96, 134, 129), (96, 82, 81), (93, 96, 94), (29, 189, 66), (205, 215, 246), (267, 205, 246), (205, 267, 206), (205, 213, 215), (187, 188, 270), (224, 271, 272), (222, 221, 208), (224, 222, 198), (272, 273, 262), (273, 272, 271), (263, 274, 275), (273, 276, 262), (277, 271, 278), (271, 277, 273), (222, 272, 262), (272, 222, 224), (222, 208, 198), (209, 221, 247), (221, 209, 208), (223, 222, 262), (266, 206, 279), (206, 266, 207), (206, 280, 279), (280, 206, 267), (280, 263, 275), (263, 280, 267), (264, 262, 276), (76, 73, 72), (138, 281, 140), (73, 132, 72), (132, 73, 151), (72, 71, 76), (271, 226, 278), (155, 11, 8), (276, 277, 282), (277, 276, 273), (274, 276, 282), (276, 274, 264), (28, 141, 26), (141, 28, 139), (139, 132, 138), (132, 139, 28), (132, 281, 138), (281, 132, 151), (281, 148, 283), (148, 281, 151), (283, 149, 284), (149, 283, 148), (7, 284, 149), (284, 7, 4), (5, 79, 21), (79, 5, 77), (77, 7, 75), (7, 77, 5), (6, 3, 4), (3, 6, 1), (285, 137, 83), (137, 285, 135), (137, 81, 83), (92, 146, 87), (146, 92, 144), (1, 22, 253), (22, 1, 6), (286, 214, 229), (251, 211, 286), (214, 286, 211), (234, 217, 216), (227, 202, 228), (202, 230, 228), (230, 202, 260), (231, 219, 235), (228, 213, 227), (27, 71, 25), (71, 27, 268), (155, 142, 11), (18, 80, 78), (80, 18, 254), (271, 224, 226), (274, 263, 264), (202, 227, 203), (231, 220, 219), (287, 288, 289), (288, 287, 290), (291, 289, 292), (289, 291, 287), (293, 292, 294), (292, 293, 291), (295, 294, 296), (294, 295, 293), (296, 297, 295), (298, 290, 299), (290, 298, 288), (300, 301, 302), (301, 300, 303), (304, 300, 305), (300, 304, 303), (306, 305, 307), (305, 306, 304), (308, 306, 307), (306, 308, 309), (308, 310, 309), (145, 146, 311), (312, 313, 314), (313, 312, 315), (316, 317, 318), (317, 316, 319), (320, 321, 322), (321, 320, 323), (324, 325, 326), (325, 324, 327), (328, 324, 326), (324, 328, 329), (330, 331, 328), (331, 330, 332), (319, 21, 317), (21, 319, 22), (327, 333, 325), (333, 327, 334), (335, 336, 337), (336, 335, 338), (339, 340, 341), (340, 339, 342), (340, 343, 344), (343, 340, 342), (345, 346, 347), (346, 345, 348), (347, 349, 350), (349, 347, 346), (348, 351, 346), (351, 348, 352), (346, 353, 349), (353, 346, 351), (352, 340, 351), (340, 352, 341), (351, 344, 353), (344, 351, 340), (354, 355, 356), (355, 354, 357), (358, 359, 360), (359, 358, 361), (361, 362, 359), (362, 361, 363), (364, 365, 366), (365, 364, 367), (366, 368, 369), (368, 366, 365), (367, 370, 365), (370, 367, 371), (365, 372, 368), (372, 365, 370), (371, 359, 370), (359, 371, 360), (370, 362, 372), (362, 370, 359), (341, 331, 339), (331, 341, 373), (64, 332, 65), (332, 64, 374), (327, 375, 376), (375, 327, 324), (376, 377, 378), (377, 376, 375), (378, 352, 348), (352, 378, 377), (358, 344, 343), (344, 358, 360), (360, 353, 344), (353, 360, 371), (353, 367, 349), (367, 353, 371), (349, 364, 350), (364, 349, 367), (324, 373, 375), (373, 324, 329), (375, 341, 377), (341, 375, 373), (377, 341, 352), (379, 335, 380), (381, 382, 383), (382, 381, 384), (382, 385, 386), (385, 382, 384), (79, 386, 385), (386, 79, 80), (387, 388, 389), (389, 390, 391), (390, 389, 392), (393, 394, 395), (395, 396, 397), (396, 395, 394), (398, 394, 393), (398, 399, 394), (398, 400, 399), (394, 401, 396), (401, 394, 399), (402, 389, 399), (399, 391, 401), (391, 399, 389), (403, 404, 405), (404, 403, 406), (405, 407, 408), (407, 405, 404), (409, 410, 411), (410, 409, 412), (411, 413, 414), (413, 411, 410), (412, 415, 410), (415, 412, 416), (410, 417, 413), (417, 410, 415), (416, 405, 415), (405, 416, 403), (415, 408, 417), (408, 415, 405), (418, 419, 420), (419, 418, 421), (422, 423, 424), (423, 422, 425), (426, 427, 428), (427, 426, 429), (426, 430, 429), (430, 426, 431), (432, 430, 431), (430, 432, 433), (401, 403, 416), (403, 401, 391), (391, 406, 403), (406, 391, 390), (396, 409, 397), (409, 396, 412), (412, 401, 416), (401, 412, 396), (434, 402, 400), (402, 434, 435), (435, 436, 437), (436, 435, 434), (380, 337, 438), (337, 380, 335), (323, 320, 439), (440, 441, 442), (441, 440, 443), (387, 440, 442), (444, 321, 445), (444, 322, 321), (444, 446, 322), (447, 322, 446), (322, 447, 448), (434, 449, 436), (400, 449, 434), (400, 450, 449), (400, 398, 450), (451, 393, 452), (393, 451, 453), (384, 454, 455), (454, 384, 381), (456, 451, 452), (318, 384, 455), (454, 381, 457), (408, 458, 432), (458, 408, 407), (408, 431, 417), (431, 408, 432), (417, 426, 413), (426, 417, 431), (426, 414, 413), (414, 426, 428), (320, 459, 439), (459, 320, 460), (460, 461, 462), (461, 460, 320), (429, 421, 427), (421, 429, 419), (427, 418, 463), (418, 427, 421), (464, 430, 433), (430, 464, 465), (465, 429, 430), (429, 465, 419), (432, 466, 467), (466, 432, 458), (468, 427, 469), (427, 468, 428), (427, 470, 469), (470, 427, 463), (471, 432, 467), (432, 471, 433), (467, 472, 473), (472, 467, 466), (468, 425, 422), (425, 468, 469), (469, 423, 425), (423, 469, 470), (471, 473, 474), (473, 471, 467), (475, 476, 477), (476, 475, 478), (479, 480, 481), (480, 479, 482), (483, 484, 479), (484, 483, 485), (486, 484, 487), (484, 486, 488), (489, 475, 490), (475, 489, 478), (480, 491, 481), (491, 480, 492), (357, 493, 494), (493, 357, 354), (486, 475, 477), (475, 486, 487), (332, 374, 339), (331, 332, 339), (339, 495, 342), (342, 496, 343), (496, 342, 495), (343, 497, 358), (497, 343, 496), (497, 361, 358), (361, 497, 498), (498, 363, 361), (363, 498, 499), (500, 478, 489), (478, 500, 491), (478, 492, 476), (492, 478, 491), (491, 500, 481), (500, 479, 481), (479, 500, 483), (484, 482, 479), (482, 484, 488), (485, 487, 484), (487, 485, 490), (487, 490, 475), (328, 331, 329), (329, 331, 373), (374, 64, 195), (501, 502, 503), (502, 501, 504), (505, 460, 506), (460, 505, 459), (507, 508, 203), (509, 510, 511), (501, 512, 504), (512, 501, 513), (514, 513, 501), (513, 514, 515), (516, 517, 518), (517, 516, 519), (516, 515, 519), (506, 520, 505), (520, 506, 521), (522, 523, 521), (523, 522, 524), (514, 501, 503), (517, 510, 509), (525, 526, 527), (504, 528, 502), (528, 225, 502), (225, 528, 226), (529, 510, 517), (530, 531, 532), (531, 530, 519), (524, 533, 534), (517, 519, 530), (462, 506, 460), (506, 462, 535), (535, 521, 506), (521, 535, 522), (523, 536, 521), (537, 536, 523), (538, 539, 540), (539, 538, 541), (513, 542, 543), (542, 513, 515), (515, 544, 542), (544, 515, 516), (545, 539, 541), (539, 545, 546), (546, 540, 539), (540, 546, 547), (548, 525, 518), (525, 548, 526), (525, 516, 518), (516, 525, 549), (503, 550, 551), (550, 503, 315), (439, 552, 323), (551, 514, 503), (514, 551, 553), (514, 553, 515), (252, 313, 315), (313, 252, 253), (332, 254, 65), (254, 332, 330), (334, 376, 554), (376, 334, 327), (376, 555, 554), (555, 376, 378), (555, 348, 556), (348, 555, 378), (258, 315, 503), (315, 258, 252), (556, 348, 557), (348, 345, 557), (558, 508, 507), (508, 558, 559), (560, 561, 562), (561, 560, 526), (502, 258, 503), (258, 502, 225), (265, 529, 203), (265, 510, 529), (510, 265, 266), (526, 563, 561), (563, 526, 548), (395, 452, 393), (388, 392, 389), (386, 328, 382), (328, 386, 330), (382, 326, 383), (326, 382, 328), (326, 379, 383), (379, 326, 325), (325, 564, 379), (564, 325, 333), (550, 315, 565), (315, 312, 565), (443, 435, 437), (435, 443, 440), (440, 402, 435), (402, 440, 387), (402, 387, 389), (399, 400, 402), (339, 374, 495), (509, 548, 518), (563, 509, 511), (509, 563, 548), (509, 518, 517), (493, 566, 494), (528, 567, 568), (527, 512, 525), (528, 504, 527), (567, 569, 568), (569, 567, 560), (561, 275, 274), (569, 560, 570), (277, 568, 569), (568, 277, 278), (527, 567, 528), (567, 527, 560), (527, 504, 512), (513, 525, 512), (525, 513, 549), (526, 560, 527), (266, 511, 510), (511, 266, 279), (511, 280, 563), (280, 511, 279), (280, 561, 563), (561, 280, 275), (562, 570, 560), (383, 380, 381), (444, 445, 571), (381, 438, 457), (438, 381, 380), (380, 383, 379), (568, 278, 226), (461, 320, 322), (570, 277, 569), (277, 570, 282), (274, 570, 562), (570, 274, 282), (337, 447, 446), (447, 337, 336), (446, 438, 337), (438, 446, 444), (438, 571, 457), (571, 438, 444), (571, 454, 457), (454, 571, 572), (572, 455, 454), (455, 572, 573), (318, 573, 316), (573, 318, 455), (317, 79, 385), (79, 317, 21), (385, 318, 317), (318, 385, 384), (319, 314, 313), (314, 319, 316), (574, 442, 441), (442, 574, 388), (442, 388, 387), (398, 453, 450), (453, 398, 393), (313, 22, 319), (22, 313, 253), (575, 531, 519), (553, 575, 515), (519, 515, 575), (536, 520, 521), (529, 530, 507), (507, 532, 558), (532, 507, 530), (534, 537, 523), (530, 529, 517), (338, 379, 564), (379, 338, 335), (461, 322, 448), (80, 330, 386), (330, 80, 254), (568, 226, 528), (274, 562, 561), (507, 203, 529), (534, 523, 524), (576, 577, 578), (577, 576, 579), (580, 579, 576), (579, 580, 581), (582, 581, 580), (581, 582, 583), (584, 583, 582), (583, 584, 585), (586, 584, 587), (578, 588, 589), (588, 578, 577), (590, 591, 592), (591, 590, 593), (593, 594, 591), (594, 593, 595), (596, 594, 595), (594, 596, 597), (596, 598, 597), (598, 596, 599), (600, 601, 310), (601, 599, 310), (451, 602, 453), (587, 584, 603), (584, 586, 585), (582, 603, 584), (603, 582, 604), (580, 604, 582), (604, 580, 605), (576, 605, 580), (605, 576, 606), (578, 606, 576), (606, 578, 607), (589, 607, 578), (607, 589, 608), (586, 296, 585), (296, 586, 297), (583, 296, 294), (296, 583, 585), (581, 294, 292), (294, 581, 583), (579, 292, 289), (292, 579, 581), (577, 289, 288), (289, 577, 579), (588, 288, 298), (288, 588, 577), (609, 308, 610), (308, 609, 611), (610, 307, 612), (307, 610, 308), (307, 613, 612), (613, 307, 305), (300, 613, 305), (613, 300, 614), (302, 614, 300), (614, 302, 615), (310, 599, 309), (306, 599, 596), (599, 306, 309), (595, 306, 596), (306, 595, 304), (593, 304, 595), (304, 593, 303), (301, 593, 590), (593, 301, 303), (308, 611, 310), (611, 600, 310), (616, 599, 601), (599, 616, 598)])
me_body.materials.append(mat_skin)
me_body.update()
me_quiverstrap = bpy.data.meshes.new('QuiverStrap')
me_quiverstrap.from_pydata([(-0.08926, -0.04212, 0.6361), (-0.09461, -0.000368, 0.6032), (-0.1036, 0.001592, 0.6233), (-0.0661, -0.04696, 0.6075), (-0.04981, -0.06959, 0.6641), (-0.02762, -0.06959, 0.6269), (-0.02374, -0.07406, 0.6873), (0.003815, -0.06909, 0.6532), (0.03222, -0.06861, 0.6802), (-0.004438, -0.07574, 0.7055), (0.05199, -0.06105, 0.7048), (0.01684, -0.06621, 0.7275), (0.07156, -0.04853, 0.733), (0.03323, -0.05176, 0.7491), (0.08554, -0.02721, 0.7641), (0.05117, -0.02511, 0.7765), (0.08429, 0.0044, 0.8013), (0.06044, 0.006694, 0.8037), (-0.0661, -0.04696, 0.6075), (-0.08165, 0.007189, 0.609), (-0.09461, -0.000368, 0.6032), (-0.0591, -0.02652, 0.613), (-0.0252, -0.04807, 0.6289), (-0.02762, -0.06959, 0.6269), (0.003815, -0.04921, 0.6532), (0.003815, -0.06909, 0.6532), (0.03222, -0.04967, 0.6802), (0.03222, -0.06861, 0.6802), (0.05199, -0.0428, 0.7048), (0.05199, -0.06105, 0.7048), (0.07066, -0.02826, 0.7272), (0.07156, -0.04853, 0.733), (0.08271, -0.007758, 0.7578), (0.08554, -0.02721, 0.7641), (0.08221, 0.01308, 0.7871), (0.08429, 0.0044, 0.8013), (-0.08165, 0.007189, 0.609), (-0.08136, -0.02852, 0.6412), (-0.0949, 0.008047, 0.6267), (-0.0591, -0.02652, 0.613), (-0.04823, -0.05086, 0.6631), (-0.0252, -0.04807, 0.6289), (-0.02374, -0.05531, 0.6873), (0.003815, -0.04921, 0.6532), (-0.004438, -0.05359, 0.7055), (0.03222, -0.04967, 0.6802), (0.01684, -0.04406, 0.7275), (0.05199, -0.0428, 0.7048), (0.03153, -0.03198, 0.7416), (0.07066, -0.02826, 0.7272), (0.04834, -0.00438, 0.7641), (0.08271, -0.007758, 0.7578), (0.05836, 0.01503, 0.7875), (0.08221, 0.01308, 0.7871), (-0.08136, -0.02852, 0.6412), (-0.1036, 0.001592, 0.6233), (-0.0949, 0.008047, 0.6267), (-0.08926, -0.04212, 0.6361), (-0.04981, -0.06959, 0.6641), (-0.04823, -0.05086, 0.6631), (-0.02374, -0.07406, 0.6873), (-0.02374, -0.05531, 0.6873), (-0.004438, -0.07574, 0.7055), (-0.004438, -0.05359, 0.7055), (0.01684, -0.06621, 0.7275), (0.01684, -0.04406, 0.7275), (0.03323, -0.05176, 0.7491), (0.03153, -0.03198, 0.7416), (0.05117, -0.02511, 0.7765), (0.04834, -0.00438, 0.7641), (0.06044, 0.006694, 0.8037), (0.05836, 0.01503, 0.7875), (-0.1036, 0.001592, 0.6233), (-0.09613, 0.0401, 0.6258), (-0.0949, 0.008047, 0.6267), (-0.11, 0.04308, 0.617), (-0.08735, 0.03746, 0.6111), (-0.09613, 0.0401, 0.6258), (-0.09473, 0.04306, 0.6029), (-0.08735, 0.03746, 0.6111), (-0.11, 0.04308, 0.617), (-0.09473, 0.04306, 0.6029), (0.0795, 0.04897, 0.8153), (0.05796, 0.05085, 0.8147), (0.07972, 0.04698, 0.8004), (0.0795, 0.04897, 0.8153), (0.05588, 0.04886, 0.7998), (0.07972, 0.04698, 0.8004), (0.05796, 0.05085, 0.8147), (0.05588, 0.04886, 0.7998), (0.05796, 0.05085, 0.8147), (0.06903, 0.09391, 0.7994), (0.0795, 0.04897, 0.8153), (0.04651, 0.08753, 0.8043), (0.0795, 0.04897, 0.8153), (0.06799, 0.08538, 0.7853), (0.07972, 0.04698, 0.8004), (0.06903, 0.09391, 0.7994), (0.07972, 0.04698, 0.8004), (0.04573, 0.07711, 0.7883), (0.05588, 0.04886, 0.7998), (0.06799, 0.08538, 0.7853), (0.05588, 0.04886, 0.7998), (0.04651, 0.08753, 0.8043), (0.05796, 0.05085, 0.8147), (0.04573, 0.07711, 0.7883), (0.04395, 0.1251, 0.767), (0.0223, 0.1236, 0.7771), (0.04068, 0.1121, 0.7573), (0.04395, 0.1251, 0.767), (0.01842, 0.1088, 0.7654), (0.04068, 0.1121, 0.7573), (0.0223, 0.1236, 0.7771), (0.01842, 0.1088, 0.7654), (0.002123, 0.1321, 0.7175), (-0.01583, 0.1278, 0.73), (0.002163, 0.1172, 0.7168), (0.002123, 0.1321, 0.7175), (-0.01579, 0.1129, 0.7292), (0.002163, 0.1172, 0.7168), (-0.01583, 0.1278, 0.73), (-0.01579, 0.1129, 0.7292), (-0.03766, 0.1129, 0.67), (-0.05463, 0.1124, 0.6829), (-0.03719, 0.1004, 0.6726), (-0.03766, 0.1129, 0.67), (-0.05385, 0.09992, 0.6853), (-0.03719, 0.1004, 0.6726), (-0.05463, 0.1124, 0.6829), (-0.05385, 0.09992, 0.6853), (-0.06727, 0.0954, 0.6368), (-0.08361, 0.0937, 0.6496), (-0.0686, 0.08304, 0.6404), (-0.06727, 0.0954, 0.6368), (-0.08495, 0.08133, 0.6499), (-0.0686, 0.08304, 0.6404), (-0.08361, 0.0937, 0.6496), (-0.08495, 0.08133, 0.6499), (-0.08389, 0.07777, 0.6179), (-0.09965, 0.07367, 0.6291), (-0.08101, 0.06753, 0.6213), (-0.08389, 0.07777, 0.6179), (-0.09027, 0.06137, 0.6341), (-0.08101, 0.06753, 0.6213), (-0.09965, 0.07367, 0.6291), (-0.09027, 0.06137, 0.6341), (-0.11, 0.04308, 0.617), (-0.09613, 0.0401, 0.6258), (-0.09473, 0.04306, 0.6029), (-0.11, 0.04308, 0.617), (-0.09473, 0.04306, 0.6029), (-0.08735, 0.03746, 0.6111), (-0.08735, 0.03746, 0.6111), (-0.09613, 0.0401, 0.6258)], [], [(0, 1, 2), (1, 0, 3), (4, 3, 0), (3, 4, 5), (6, 5, 4), (5, 6, 7), (6, 8, 7), (8, 6, 9), (9, 10, 8), (10, 9, 11), (11, 12, 10), (12, 11, 13), (13, 14, 12), (14, 13, 15), (15, 16, 14), (16, 15, 17), (18, 19, 20), (19, 18, 21), (18, 22, 21), (22, 18, 23), (23, 24, 22), (24, 23, 25), (25, 26, 24), (26, 25, 27), (27, 28, 26), (28, 27, 29), (29, 30, 28), (30, 29, 31), (31, 32, 30), (32, 31, 33), (33, 34, 32), (34, 33, 35), (36, 37, 38), (37, 36, 39), (39, 40, 37), (40, 39, 41), (41, 42, 40), (42, 41, 43), (43, 44, 42), (44, 43, 45), (45, 46, 44), (46, 45, 47), (47, 48, 46), (48, 47, 49), (49, 50, 48), (50, 49, 51), (51, 52, 50), (52, 51, 53), (54, 55, 56), (55, 54, 57), (54, 58, 57), (58, 54, 59), (59, 60, 58), (60, 59, 61), (61, 62, 60), (62, 61, 63), (63, 64, 62), (64, 63, 65), (65, 66, 64), (66, 65, 67), (67, 68, 66), (68, 67, 69), (69, 70, 68), (70, 69, 71), (72, 73, 74), (73, 72, 75), (38, 76, 36), (76, 38, 77), (19, 78, 20), (78, 19, 79), (1, 80, 2), (80, 1, 81), (17, 82, 16), (82, 17, 83), (35, 84, 34), (84, 35, 85), (53, 86, 52), (86, 53, 87), (71, 88, 70), (88, 71, 89), (90, 91, 92), (91, 90, 93), (94, 95, 96), (95, 94, 97), (98, 99, 100), (99, 98, 101), (102, 103, 104), (103, 102, 105), (93, 106, 91), (106, 93, 107), (97, 108, 95), (108, 97, 109), (101, 110, 99), (110, 101, 111), (105, 112, 103), (112, 105, 113), (107, 114, 106), (114, 107, 115), (109, 116, 108), (116, 109, 117), (111, 118, 110), (118, 111, 119), (113, 120, 112), (120, 113, 121), (115, 122, 114), (122, 115, 123), (117, 124, 116), (124, 117, 125), (119, 126, 118), (126, 119, 127), (121, 128, 120), (128, 121, 129), (123, 130, 122), (130, 123, 131), (125, 132, 124), (132, 125, 133), (127, 134, 126), (134, 127, 135), (129, 136, 128), (136, 129, 137), (131, 138, 130), (138, 131, 139), (133, 140, 132), (140, 133, 141), (135, 142, 134), (142, 135, 143), (137, 144, 136), (144, 137, 145), (145, 146, 144), (146, 145, 147), (139, 148, 138), (148, 139, 149), (140, 150, 151), (150, 140, 141), (152, 142, 143), (142, 152, 153)])
me_quiverstrap.materials.append(mat_leather)
me_quiverstrap.update()
me_quiverpouch = bpy.data.meshes.new('QuiverPouch')
me_quiverpouch.from_pydata([(0.02186, 0.1787, 0.7025), (0.04686, 0.2261, 0.9367), (0.03781, 0.1743, 0.7015), (0.06779, 0.2204, 0.9354), (0.04955, 0.1627, 0.7021), (0.08321, 0.2051, 0.9362), (0.05395, 0.1468, 0.7042), (0.08898, 0.1843, 0.9389), (0.04982, 0.1311, 0.7071), (0.08355, 0.1636, 0.9427), (0.03826, 0.1196, 0.7102), (0.06839, 0.1485, 0.9467), (0.02239, 0.1155, 0.7125), (0.04755, 0.1432, 0.9498), (0.00644, 0.1199, 0.7135), (0.02662, 0.1489, 0.9511), (-0.005305, 0.1315, 0.7129), (0.01121, 0.1642, 0.9503), (-0.009701, 0.1474, 0.7109), (0.005438, 0.185, 0.9476), (-0.005569, 0.1631, 0.7079), (0.01086, 0.2057, 0.9438), (0.005983, 0.1746, 0.7049), (0.02602, 0.2207, 0.9397)], [], [(0, 1, 3, 2), (2, 3, 5, 4), (4, 5, 7, 6), (6, 7, 9, 8), (8, 9, 11, 10), (10, 11, 13, 12), (12, 13, 15, 14), (14, 15, 17, 16), (16, 17, 19, 18), (18, 19, 21, 20), (3, 1, 23, 21, 19, 17, 15, 13, 11, 9, 7, 5), (20, 21, 23, 22), (22, 23, 1, 0), (0, 2, 4, 6, 8, 10, 12, 14, 16, 18, 20, 22)])
me_quiverpouch.materials.append(mat_leather)
me_quiverpouch.update()
me_bolt0 = bpy.data.meshes.new('Bolt0')
me_bolt0.from_pydata([(0.0, 0.0, -0.075), (0.0, 0.0, -0.075), (0.0, 0.008, -0.075), (0.0, 0.008, 0.075), (0.006928, 0.004, -0.075), (0.006928, 0.004, 0.075), (0.006928, -0.004, -0.075), (0.006928, -0.004, 0.075), (0.0, -0.008, -0.075), (0.0, -0.008, 0.075), (-0.006928, -0.004, -0.075), (-0.006928, -0.004, 0.075), (-0.006928, 0.004, -0.075), (-0.006928, 0.004, 0.075), (0.0, 0.0112, 0.075), (0.0, 0.0, -0.042), (0.009699, 0.0056, 0.075), (2.449e-18, 0.04, -0.0585), (0.009699, -0.0056, 0.075), (0.0, 0.0, -0.075), (0.0, -0.0112, 0.075), (0.0, 0.0, -0.042), (-0.009699, -0.0056, 0.075), (0.04, 0.0, -0.0585), (-0.009699, 0.0056, 0.075), (0.0, 0.0, 0.099), (-0.04, 4.899e-18, -0.0585), (0.0, 0.0, -0.042), (0.0, 0.0, -0.075), (-7.348e-18, -0.04, -0.0585), (0.0, 0.0, -0.042)], [], [(19, 17, 15), (2, 3, 5, 4), (4, 5, 7, 6), (14, 25, 16), (6, 7, 9, 8), (0, 27, 26), (8, 9, 11, 10), (5, 3, 13, 11, 9, 7), (10, 11, 13, 12), (18, 25, 20), (16, 25, 18), (12, 13, 3, 2), (2, 4, 6, 8, 10, 12), (20, 25, 22), (1, 23, 21), (20, 22, 24, 14, 16, 18), (22, 25, 24), (28, 29, 30), (24, 25, 14)])
me_bolt0.polygons.foreach_set('material_index', [0, 0, 0, 0, 0, 0, 0, 0, 0, 0, 0, 0, 0, 0, 0, 1, 1, 1, 1])
me_bolt0.materials.append(mat_wood)
me_bolt0.materials.append(mat_fletch)
me_bolt0.update()
me_bolt1 = bpy.data.meshes.new('Bolt1')
me_bolt1.from_pydata([(0.0, 0.0, -0.075), (0.0, 0.0, -0.075), (0.0, 0.008, -0.075), (0.0, 0.008, 0.075), (0.006928, 0.004, -0.075), (0.006928, 0.004, 0.075), (0.006928, -0.004, -0.075), (0.006928, -0.004, 0.075), (0.0, -0.008, -0.075), (0.0, -0.008, 0.075), (-0.006928, -0.004, -0.075), (-0.006928, -0.004, 0.075), (-0.006928, 0.004, -0.075), (-0.006928, 0.004, 0.075), (0.0, 0.0112, 0.075), (0.0, 0.0, -0.042), (0.009699, 0.0056, 0.075), (2.449e-18, 0.04, -0.0585), (0.009699, -0.0056, 0.075), (0.0, 0.0, -0.075), (0.0, -0.0112, 0.075), (0.0, 0.0, -0.042), (-0.009699, -0.0056, 0.075), (0.04, 0.0, -0.0585), (-0.009699, 0.0056, 0.075), (0.0, 0.0, 0.099), (-0.04, 4.899e-18, -0.0585), (0.0, 0.0, -0.042), (0.0, 0.0, -0.075), (-7.348e-18, -0.04, -0.0585), (0.0, 0.0, -0.042)], [], [(19, 17, 15), (2, 3, 5, 4), (4, 5, 7, 6), (14, 25, 16), (6, 7, 9, 8), (0, 27, 26), (8, 9, 11, 10), (5, 3, 13, 11, 9, 7), (10, 11, 13, 12), (18, 25, 20), (16, 25, 18), (12, 13, 3, 2), (2, 4, 6, 8, 10, 12), (20, 25, 22), (1, 23, 21), (20, 22, 24, 14, 16, 18), (22, 25, 24), (28, 29, 30), (24, 25, 14)])
me_bolt1.polygons.foreach_set('material_index', [0, 0, 0, 0, 0, 0, 0, 0, 0, 0, 0, 0, 0, 0, 0, 1, 1, 1, 1])
me_bolt1.materials.append(mat_wood)
me_bolt1.materials.append(mat_fletch)
me_bolt1.update()
me_bolt2 = bpy.data.meshes.new('Bolt2')
me_bolt2.from_pydata([(0.0, 0.0, -0.075), (0.0, 0.0, -0.075), (0.0, 0.008, -0.075), (0.0, 0.008, 0.075), (0.006928, 0.004, -0.075), (0.006928, 0.004, 0.075), (0.006928, -0.004, -0.075), (0.006928, -0.004, 0.075), (0.0, -0.008, -0.075), (0.0, -0.008, 0.075), (-0.006928, -0.004, -0.075), (-0.006928, -0.004, 0.075), (-0.006928, 0.004, -0.075), (-0.006928, 0.004, 0.075), (0.0, 0.0112, 0.075), (0.0, 0.0, -0.042), (0.009699, 0.0056, 0.075), (2.449e-18, 0.04, -0.0585), (0.009699, -0.0056, 0.075), (0.0, 0.0, -0.075), (0.0, -0.0112, 0.075), (0.0, 0.0, -0.042), (-0.009699, -0.0056, 0.075), (0.04, 0.0, -0.0585), (-0.009699, 0.0056, 0.075), (0.0, 0.0, 0.099), (-0.04, 4.899e-18, -0.0585), (0.0, 0.0, -0.042), (0.0, 0.0, -0.075), (-7.348e-18, -0.04, -0.0585), (0.0, 0.0, -0.042)], [], [(19, 17, 15), (2, 3, 5, 4), (4, 5, 7, 6), (14, 25, 16), (6, 7, 9, 8), (0, 27, 26), (8, 9, 11, 10), (5, 3, 13, 11, 9, 7), (10, 11, 13, 12), (18, 25, 20), (16, 25, 18), (12, 13, 3, 2), (2, 4, 6, 8, 10, 12), (20, 25, 22), (1, 23, 21), (20, 22, 24, 14, 16, 18), (22, 25, 24), (28, 29, 30), (24, 25, 14)])
me_bolt2.polygons.foreach_set('material_index', [0, 0, 0, 0, 0, 0, 0, 0, 0, 0, 0, 0, 0, 0, 0, 1, 1, 1, 1])
me_bolt2.materials.append(mat_wood)
me_bolt2.materials.append(mat_fletch)
me_bolt2.update()
me_bolt3 = bpy.data.meshes.new('Bolt3')
me_bolt3.from_pydata([(0.0, 0.0, -0.075), (0.0, 0.0, -0.075), (0.0, 0.008, -0.075), (0.0, 0.008, 0.075), (0.006928, 0.004, -0.075), (0.006928, 0.004, 0.075), (0.006928, -0.004, -0.075), (0.006928, -0.004, 0.075), (0.0, -0.008, -0.075), (0.0, -0.008, 0.075), (-0.006928, -0.004, -0.075), (-0.006928, -0.004, 0.075), (-0.006928, 0.004, -0.075), (-0.006928, 0.004, 0.075), (0.0, 0.0112, 0.075), (0.0, 0.0, -0.042), (0.009699, 0.0056, 0.075), (2.449e-18, 0.04, -0.0585), (0.009699, -0.0056, 0.075), (0.0, 0.0, -0.075), (0.0, -0.0112, 0.075), (0.0, 0.0, -0.042), (-0.009699, -0.0056, 0.075), (0.04, 0.0, -0.0585), (-0.009699, 0.0056, 0.075), (0.0, 0.0, 0.099), (-0.04, 4.899e-18, -0.0585), (0.0, 0.0, -0.042), (0.0, 0.0, -0.075), (-7.348e-18, -0.04, -0.0585), (0.0, 0.0, -0.042)], [], [(19, 17, 15), (2, 3, 5, 4), (4, 5, 7, 6), (14, 25, 16), (6, 7, 9, 8), (0, 27, 26), (8, 9, 11, 10), (5, 3, 13, 11, 9, 7), (10, 11, 13, 12), (18, 25, 20), (16, 25, 18), (12, 13, 3, 2), (2, 4, 6, 8, 10, 12), (20, 25, 22), (1, 23, 21), (20, 22, 24, 14, 16, 18), (22, 25, 24), (28, 29, 30), (24, 25, 14)])
me_bolt3.polygons.foreach_set('material_index', [0, 0, 0, 0, 0, 0, 0, 0, 0, 0, 0, 0, 0, 0, 0, 1, 1, 1, 1])
me_bolt3.materials.append(mat_wood)
me_bolt3.materials.append(mat_fletch)
me_bolt3.update()

# ---- objects
ob_body = bpy.data.objects.new('Body', me_body)
ob_quiverstrap = bpy.data.objects.new('QuiverStrap', me_quiverstrap)
ob_quiverpouch = bpy.data.objects.new('QuiverPouch', me_quiverpouch)
ob_bolt0 = bpy.data.objects.new('Bolt0', me_bolt0)
ob_bolt1 = bpy.data.objects.new('Bolt1', me_bolt1)
ob_bolt2 = bpy.data.objects.new('Bolt2', me_bolt2)
ob_bolt3 = bpy.data.objects.new('Bolt3', me_bolt3)
ob_sun1 = bpy.data.objects.new('Sun1', light_sun1)
ob_sun2 = bpy.data.objects.new('Sun2', light_sun2)
ob_cam1 = bpy.data.objects.new('Cam1', cam_cam1)
ob_cam2 = bpy.data.objects.new('Cam2', cam_cam2)
ob_cam3 = bpy.data.objects.new('Cam3', cam_cam3)

# ---- transforms, parenting, visibility, modifiers, constraints
ob_body.location = (0.0, 0.0, 0.0)
ob_quiverstrap.location = (0.0, 0.0, 0.0)
ob_quiverpouch.location = (0.0, 0.0, 0.0)
ob_bolt0.location = (0.03169, 0.1848, 0.899)
ob_bolt0.rotation_euler = (-0.1579, 0.1047, -0.008293)
ob_bolt1.location = (0.05547, 0.1772, 0.8977)
ob_bolt1.rotation_euler = (-0.1579, 0.1047, -0.008293)
ob_bolt2.location = (0.039, 0.167, 0.9011)
ob_bolt2.rotation_euler = (-0.1579, 0.1047, -0.008293)
ob_bolt3.location = (0.04684, 0.1877, 0.897)
ob_bolt3.rotation_euler = (-0.1579, 0.1047, -0.008293)
ob_sun1.location = (0.0, 0.0, 0.0)
ob_sun1.rotation_euler = (0.9599, 0.0, 0.6109)
ob_sun2.location = (0.0, 0.0, 0.0)
ob_sun2.rotation_euler = (1.92, 0.0, 3.665)
ob_cam1.location = (0.2373, 2.132, 0.6107)
ob_cam1.rotation_euler = (1.495, 3.99e-08, 3.027)
ob_cam2.location = (1.028, 1.737, 1.006)
ob_cam2.rotation_euler = (1.295, -1.91e-07, 2.587)
ob_cam3.location = (0.5847, 0.9159, 0.9754)
ob_cam3.rotation_euler = (1.411, -9.144e-08, 2.509)

# ---- collection membership
scene.collection.objects.link(ob_body)
scene.collection.objects.link(ob_quiverstrap)
scene.collection.objects.link(ob_quiverpouch)
scene.collection.objects.link(ob_bolt0)
scene.collection.objects.link(ob_bolt1)
scene.collection.objects.link(ob_bolt2)
scene.collection.objects.link(ob_bolt3)
scene.collection.objects.link(ob_sun1)
scene.collection.objects.link(ob_sun2)
scene.collection.objects.link(ob_cam1)
scene.collection.objects.link(ob_cam2)
scene.collection.objects.link(ob_cam3)

# ---- scene / render settings (as saved in the file)
scene.camera = ob_cam3
scene.frame_start = 1; scene.frame_end = 250; scene.frame_set(1)
scene.render.engine = 'BLENDER_EEVEE_NEXT'
scene.render.resolution_x = 900
scene.render.resolution_y = 900
scene.render.bake_bias = 0.0
scene.render.bake_samples = 0
scene.cycles.sampling_pattern = 'TABULATED_SOBOL'
scene.eevee.use_volume_custom_range = False
bpy.context.view_layer.update()
